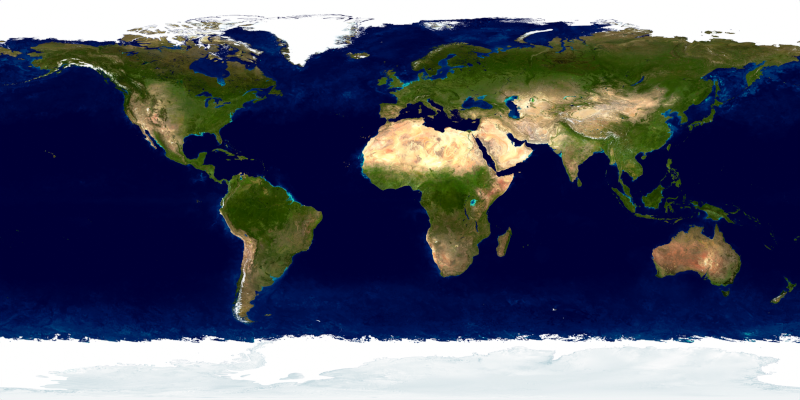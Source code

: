 # Source: equirectangular_conversion.blend  (saved by Blender 4.4.32; exported with 4.5.12 LTS)
import bpy
from mathutils import Matrix  # noqa: F401  (used for matrix-valued properties, if any)

bpy.ops.wm.read_factory_settings(use_empty=True)
scene = bpy.context.scene
scene.name = 'Scene'

# ---- collections
col_collection = bpy.data.collections.new('Collection'); scene.collection.children.link(col_collection)

# ---- images (referenced by path relative to the original .blend; pixels are not part of the script)
import os
ASSET_DIR = os.environ.get("B2B_ASSET_DIR", "")  # directory of the original .blend (textures are referenced by path, not embedded)
HERE = os.path.dirname(os.path.abspath(__file__))  # packed textures are extracted next to this script under _unpacked/

def load_image(name, relpath, width, height, colorspace="sRGB"):
    """Load a texture the original file referenced (path relative to the .blend, or extracted next to this script)."""
    p = next((c for c in (os.path.join(HERE, relpath), os.path.join(ASSET_DIR, relpath)) if relpath and os.path.exists(c)), "")
    if p:
        img = bpy.data.images.load(p, check_existing=True)
        img.name = name
    else:  # same state as the original file: an image datablock whose file is absent (Cycles renders it pink)
        img = bpy.data.images.new(name, width, height)
        img.source = "FILE"
        img.filepath = "//" + (relpath or name)
    img.colorspace_settings.name = colorspace
    return img
img_land_ocean_ice_2048_png = load_image('land_ocean_ice_2048.png', '_unpacked/land_ocean_ice_2048.05a9aa87.png', 2048, 1024, 'sRGB')

# ---- materials (node trees are filled in below, after node groups)
mat_material = bpy.data.materials.new('Material')
mat_material.alpha_threshold = 0.0
mat_material.roughness = 0.5
mat_material.line_color = (0.0, 0.0, 0.0, 1.0)

# ---- material node trees
mat_material.use_nodes = True; mat_material.node_tree.nodes.clear()
_N = mat_material.node_tree.nodes; _L = mat_material.node_tree.links
n0 = _N.new('ShaderNodeOutputMaterial'); n0.name = 'Material Output'; n0.location = (8, 217)
n1 = _N.new('ShaderNodeNewGeometry'); n1.name = 'Geometry'; n1.location = (-803, 216)
n2 = _N.new('ShaderNodeTexEnvironment'); n2.name = 'Environment Texture'; n2.location = (-361, 240)
n2.image = img_land_ocean_ice_2048_png
n3 = _N.new('ShaderNodeVectorMath'); n3.name = 'Vector Math'; n3.location = (-568, 160)
n3.operation = 'NORMALIZE'
n4 = _N.new('ShaderNodeTexImage'); n4.name = 'Image Texture'; n4.location = (-412, -30)
n4.extension = 'EXTEND'
_L.new(n1.outputs[0], n3.inputs[0])
_L.new(n3.outputs[0], n2.inputs[0])
_L.new(n2.outputs[0], n0.inputs[0])
n0.is_active_output = True

# ---- world
world_world = bpy.data.worlds.new('World'); scene.world = world_world
world_world.use_nodes = True; world_world.node_tree.nodes.clear()
_N = world_world.node_tree.nodes; _L = world_world.node_tree.links
n0 = _N.new('ShaderNodeOutputWorld'); n0.name = 'World Output'; n0.location = (300, 300)
n0.is_active_output = True
world_world.color = (0.05088, 0.05088, 0.05088)
world_world.use_sun_shadow = False
world_world.sun_shadow_jitter_overblur = 0.0

# ---- cameras
cam_camera = bpy.data.cameras.new('Camera')
cam_camera.type = 'PANO'
cam_camera.panorama_type = 'EQUIRECTANGULAR'

# ---- meshes
me_cube = bpy.data.meshes.new('Cube')
me_cube.from_pydata([(1.0, 1.0, 1.0), (1.0, 1.0, -1.0), (1.0, -1.0, 1.0), (1.0, -1.0, -1.0), (-1.0, 1.0, 1.0), (-1.0, 1.0, -1.0), (-1.0, -1.0, 1.0), (-1.0, -1.0, -1.0)], [], [(0, 4, 6, 2), (3, 2, 6, 7), (7, 6, 4, 5), (5, 1, 3, 7), (1, 0, 2, 3), (5, 4, 0, 1)])
me_cube.polygons.foreach_set('use_smooth', [True] * 6)
_uv = me_cube.uv_layers.new(name='UVMap')
_uv.uv.foreach_set('vector', [0.5, 0.3333, 0.5, 0.6667, 0.0, 0.6667, 0.0, 0.3333, 1.0, 0.6667, 1.0, 1.0, 0.5, 1.0, 0.5, 0.6667, 1.0, 0.0, 1.0, 0.3333, 0.5, 0.3333, 0.5, 0.0, 1.0, 0.3333, 1.0, 0.6667, 0.5, 0.6667, 0.5, 0.3333, 0.5, 0.0, 0.5, 0.3333, 0.0, 0.3333, 0.0, 0.0, 0.5, 0.6667, 0.5, 1.0, 0.0, 1.0, 0.0, 0.6667])
me_cube.materials.append(mat_material)
me_cube.use_mirror_vertex_groups = False
me_cube.update()

# ---- objects
ob_cube = bpy.data.objects.new('Cube', me_cube)
ob_camera = bpy.data.objects.new('Camera', cam_camera)

# ---- transforms, parenting, visibility, modifiers, constraints
ob_cube.location = (0.0, 0.0, 0.0)
ob_cube.lock_rotations_4d = False
ob_cube.empty_display_type = 'ARROWS'
ob_cube.lineart.crease_threshold = 0.0
ob_camera.location = (0.0, 0.0, 0.0)
ob_camera.rotation_euler = (1.571, -0.0, -1.571)

# ---- collection membership
col_collection.objects.link(ob_cube)
col_collection.objects.link(ob_camera)

# ---- scene / render settings (as saved in the file)
scene.camera = ob_camera
scene.frame_start = 1; scene.frame_end = 250; scene.frame_set(1)
scene.render.engine = 'CYCLES'
scene.render.image_settings.file_format = 'OPEN_EXR'
scene.render.image_settings.color_mode = 'RGB'
scene.render.image_settings.color_depth = '16'
scene.render.resolution_x = 8192
scene.render.resolution_y = 4096
scene.render.film_transparent = True
scene.render.use_compositing = False
scene.render.use_sequencer = False
scene.render.use_persistent_data = True
scene.cycles.use_denoising = False
scene.cycles.samples = 64
scene.cycles.auto_scrambling_distance = True
scene.cycles.light_sampling_threshold = 0.0
scene.cycles.use_adaptive_sampling = False
scene.cycles.use_light_tree = False
scene.cycles.caustics_reflective = False
scene.cycles.caustics_refractive = False
scene.cycles.use_guiding = True
scene.cycles.max_bounces = 1
scene.cycles.diffuse_bounces = 0
scene.cycles.glossy_bounces = 0
scene.cycles.transmission_bounces = 0
scene.cycles.transparent_max_bounces = 0
scene.cycles.pixel_filter_type = 'BOX'
scene.cycles.sample_clamp_indirect = 0.0
scene.cycles.debug_use_compact_bvh = True
scene.cycles.bake_type = 'EMIT'
scene.cycles.texture_limit = '2048'
scene.cycles.texture_limit_render = '2048'
scene.view_settings.view_transform = 'Standard'
bpy.context.view_layer.update()

# ---- added for rendering (the .blend has no usable light): sun
light_auto_sun = bpy.data.lights.new('AutoSun', 'SUN')
light_auto_sun.energy = 3.0
light_auto_sun.angle = 0.0523599
ob_auto_sun = bpy.data.objects.new('AutoSun', light_auto_sun)
scene.collection.objects.link(ob_auto_sun)
ob_auto_sun.rotation_euler = (0.872665, 0.174533, 0.523599)
bpy.context.view_layer.update()
